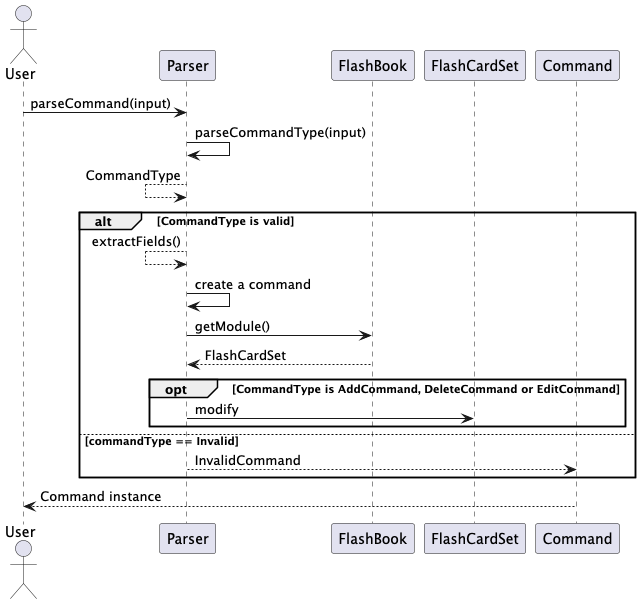

The diagram above was rendered by PlantUML. Its source (embedded in the PNG):
@startuml
!include Style.puml

actor User as user
participant Parser
participant FlashBook
participant FlashCardSet
participant Command as command

user -> Parser : parseCommand(input)
Parser -> Parser : parseCommandType(input)
Parser <-- Parser : CommandType

alt CommandType is valid
    Parser <-- Parser : extractFields()
    Parser -> Parser : create a command
    Parser -> FlashBook : getModule()
    FlashBook --> Parser : FlashCardSet
    opt CommandType is AddCommand, DeleteCommand or EditCommand
        Parser -> FlashCardSet : modify
    end
else commandType == Invalid
    Parser --> command : InvalidCommand
end

user <-- command : Command instance
@enduml